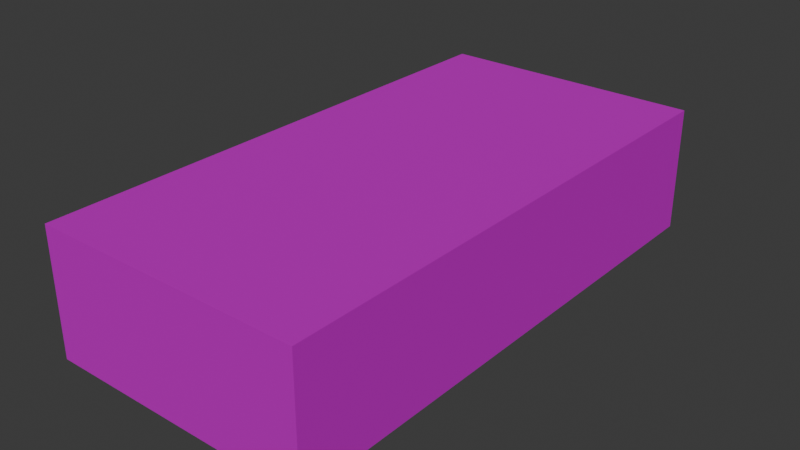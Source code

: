 # Source: block_mid.blend  (saved by Blender 4.0.36; exported with 4.5.12 LTS)
import bpy
from mathutils import Matrix  # noqa: F401  (used for matrix-valued properties, if any)

bpy.ops.wm.read_factory_settings(use_empty=True)
scene = bpy.context.scene
scene.name = 'Scene'

# ---- collections
col_collection = bpy.data.collections.new('Collection'); scene.collection.children.link(col_collection)

# ---- images (referenced by path relative to the original .blend; pixels are not part of the script)
import os
ASSET_DIR = os.environ.get("B2B_ASSET_DIR", "")  # directory of the original .blend (textures are referenced by path, not embedded)
HERE = os.path.dirname(os.path.abspath(__file__))  # packed textures are extracted next to this script under _unpacked/

def load_image(name, relpath, width, height, colorspace="sRGB"):
    """Load a texture the original file referenced (path relative to the .blend, or extracted next to this script)."""
    p = next((c for c in (os.path.join(HERE, relpath), os.path.join(ASSET_DIR, relpath)) if relpath and os.path.exists(c)), "")
    if p:
        img = bpy.data.images.load(p, check_existing=True)
        img.name = name
    else:  # same state as the original file: an image datablock whose file is absent (Cycles renders it pink)
        img = bpy.data.images.new(name, width, height)
        img.source = "FILE"
        img.filepath = "//" + (relpath or name)
    img.colorspace_settings.name = colorspace
    return img
img_001_color_basic_road_png = load_image('001_COLOR_BASIC ROAD.png', 'textures/001_COLOR_BASIC ROAD.png', 1024, 1024, 'sRGB')

# ---- materials (node trees are filled in below, after node groups)
mat_basic_color_road = bpy.data.materials.new('BASIC COLOR ROAD')
mat_basic_color_road.use_transparent_shadow = False

# ---- material node trees
mat_basic_color_road.use_nodes = True; mat_basic_color_road.node_tree.nodes.clear()
_N = mat_basic_color_road.node_tree.nodes; _L = mat_basic_color_road.node_tree.links
n0 = _N.new('ShaderNodeOutputMaterial'); n0.name = 'Material Output'; n0.location = (300, 300)
n1 = _N.new('ShaderNodeBsdfPrincipled'); n1.name = 'Principled BSDF'; n1.location = (-24, 304)
n1.distribution = 'GGX'
n1.subsurface_method = 'BURLEY'
n1.inputs[1].default_value = 0.5
n1.inputs[3].default_value = 1.45
n1.inputs[13].default_value = 0.0
n1.inputs[20].default_value = 0.0
n1.inputs[27].default_value = (0.0, 0.0, 0.0, 1.0)
n1.inputs[28].default_value = 1.0
n2 = _N.new('ShaderNodeTexImage'); n2.name = 'Image Texture'; n2.location = (-570, 263)
n2.width = 355
n2.image = img_001_color_basic_road_png
_L.new(n1.outputs[0], n0.inputs[0])
_L.new(n2.outputs[0], n1.inputs[0])
n0.is_active_output = True

# ---- world
world_world = bpy.data.worlds.new('World'); scene.world = world_world
world_world.use_nodes = True; world_world.node_tree.nodes.clear()
_N = world_world.node_tree.nodes; _L = world_world.node_tree.links
n0 = _N.new('ShaderNodeOutputWorld'); n0.name = 'World Output'; n0.location = (300, 300)
n1 = _N.new('ShaderNodeBackground'); n1.name = 'Background'; n1.location = (10, 300)
n1.inputs[0].default_value = (0.05088, 0.05088, 0.05088, 1.0)
_L.new(n1.outputs[0], n0.inputs[0])
n0.is_active_output = True
world_world.color = (0.05088, 0.05088, 0.05088)
world_world.use_sun_shadow = False
world_world.sun_shadow_jitter_overblur = 0.0

# ---- meshes
me_plane_283 = bpy.data.meshes.new('Plane.283')
me_plane_283.from_pydata([(2.0, 4.0, 0.9361), (-2.0, 4.0, 0.9361), (2.0, -4.0, 0.9361), (-2.0, -4.0, 0.9361), (2.0, 4.0, -0.9361), (-2.0, 4.0, -0.9361), (-2.0, -4.0, -0.9361), (2.0, -4.0, -0.9361)], [], [(0, 1, 3, 2), (4, 7, 6, 5), (1, 5, 6, 3), (3, 6, 7, 2), (2, 7, 4, 0), (0, 4, 5, 1)])
_uv = me_plane_283.uv_layers.new(name='UVMap')
_uv.uv.foreach_set('vector', [0.2184, 0.9533, 0.2184, 0.9533, 0.2184, 0.9533, 0.2184, 0.9533, 0.2184, 0.9533, 0.2184, 0.9533, 0.2184, 0.9533, 0.2184, 0.9533, 0.2184, 0.9533, 0.2184, 0.9533, 0.2184, 0.9533, 0.2184, 0.9533, 0.2184, 0.9533, 0.2184, 0.9533, 0.2184, 0.9533, 0.2184, 0.9533, 0.2184, 0.9533, 0.2184, 0.9533, 0.2184, 0.9533, 0.2184, 0.9533, 0.2184, 0.9533, 0.2184, 0.9533, 0.2184, 0.9533, 0.2184, 0.9533])
me_plane_283.materials.append(mat_basic_color_road)
me_plane_283.use_remesh_fix_poles = True
me_plane_283.use_remesh_preserve_attributes = False
me_plane_283.use_mirror_vertex_groups = False
me_plane_283.update()

# ---- objects
ob_block_mid_col = bpy.data.objects.new('block_mid-col', me_plane_283)

# ---- transforms, parenting, visibility, modifiers, constraints
ob_block_mid_col.location = (0.0, 0.0, 0.9488)
ob_block_mid_col.lineart.crease_threshold = 0.0

# ---- collection membership
col_collection.objects.link(ob_block_mid_col)

# ---- scene / render settings (as saved in the file)
scene.frame_start = 1; scene.frame_end = 250; scene.frame_set(1)
scene.render.engine = 'BLENDER_EEVEE_NEXT'
scene.cycles.sampling_pattern = 'TABULATED_SOBOL'
bpy.context.view_layer.update()

# ---- added for rendering (the .blend has no active camera and no usable light): camera, sun
cam_auto = bpy.data.cameras.new('AutoCamera')
cam_auto.lens = 50.0
cam_auto.sensor_width = 36.0
cam_auto.clip_end = 1000.0
ob_auto_camera = bpy.data.objects.new('AutoCamera', cam_auto)
scene.collection.objects.link(ob_auto_camera)
ob_auto_camera.location = (8.45483, -10.1458, 7.71262)
ob_auto_camera.rotation_euler = (1.09748, -7.21219e-08, 0.694738)
scene.camera = ob_auto_camera
light_auto_sun = bpy.data.lights.new('AutoSun', 'SUN')
light_auto_sun.energy = 3.0
light_auto_sun.angle = 0.0523599
ob_auto_sun = bpy.data.objects.new('AutoSun', light_auto_sun)
scene.collection.objects.link(ob_auto_sun)
ob_auto_sun.rotation_euler = (0.872665, 0.174533, 0.523599)
bpy.context.view_layer.update()
